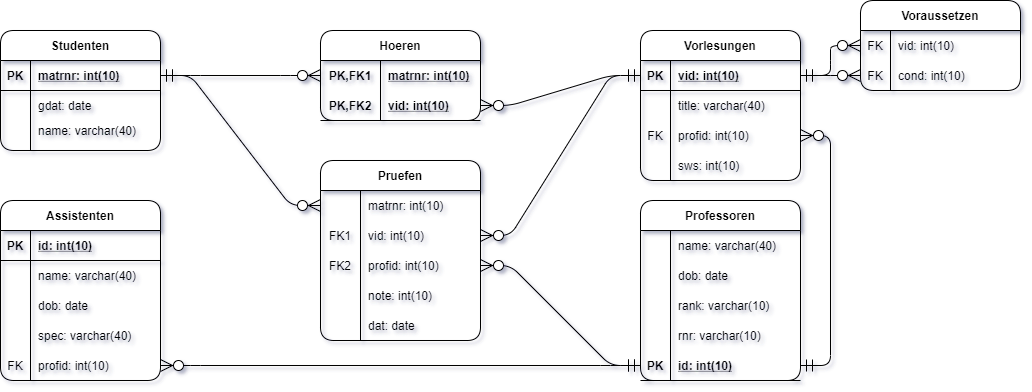

The diagram above was exported from draw.io. Its source (the exported page's mxGraphModel, read from the mxfile embedded in the PNG):
<mxGraphModel dx="478" dy="2202" grid="1" gridSize="10" guides="1" tooltips="1" connect="1" arrows="1" fold="1" page="1" pageScale="1" pageWidth="1169" pageHeight="827" math="0" shadow="0">
  <root>
    <mxCell id="0" />
    <mxCell id="1" parent="0" />
    <mxCell id="2" value="" style="edgeStyle=entityRelationEdgeStyle;fontSize=12;html=1;endArrow=ERzeroToMany;startArrow=ERmandOne;endSize=10;startSize=10;entryX=0;entryY=0.5;entryDx=0;entryDy=0;exitX=1;exitY=0.5;exitDx=0;exitDy=0;" edge="1" source="78" target="71" parent="1">
      <mxGeometry width="100" height="100" relative="1" as="geometry">
        <mxPoint x="420" y="-110" as="sourcePoint" />
        <mxPoint x="500" y="-130" as="targetPoint" />
      </mxGeometry>
    </mxCell>
    <mxCell id="3" value="" style="edgeStyle=entityRelationEdgeStyle;fontSize=12;html=1;endArrow=ERzeroToMany;startArrow=ERmandOne;endSize=10;startSize=10;" edge="1" source="10" target="74" parent="1">
      <mxGeometry width="100" height="100" relative="1" as="geometry">
        <mxPoint x="850" y="100" as="sourcePoint" />
        <mxPoint x="1080" y="-235" as="targetPoint" />
      </mxGeometry>
    </mxCell>
    <mxCell id="4" value="" style="edgeStyle=entityRelationEdgeStyle;fontSize=12;html=1;endArrow=ERzeroToMany;startArrow=ERmandOne;endSize=10;startSize=10;" edge="1" source="35" target="61" parent="1">
      <mxGeometry width="100" height="100" relative="1" as="geometry">
        <mxPoint x="850" y="230" as="sourcePoint" />
        <mxPoint x="840" y="170" as="targetPoint" />
      </mxGeometry>
    </mxCell>
    <mxCell id="5" value="" style="edgeStyle=entityRelationEdgeStyle;fontSize=12;html=1;endArrow=ERzeroToMany;startArrow=ERmandOne;endSize=10;startSize=10;" edge="1" source="10" target="58" parent="1">
      <mxGeometry width="100" height="100" relative="1" as="geometry">
        <mxPoint x="850" y="60" as="sourcePoint" />
        <mxPoint x="770" y="180" as="targetPoint" />
      </mxGeometry>
    </mxCell>
    <mxCell id="6" value="" style="edgeStyle=entityRelationEdgeStyle;fontSize=12;html=1;endArrow=ERzeroToMany;startArrow=ERmandOne;endSize=10;startSize=10;" edge="1" source="78" target="55" parent="1">
      <mxGeometry width="100" height="100" relative="1" as="geometry">
        <mxPoint x="500" y="55" as="sourcePoint" />
        <mxPoint x="620" y="35" as="targetPoint" />
      </mxGeometry>
    </mxCell>
    <mxCell id="7" value="" style="edgeStyle=entityRelationEdgeStyle;fontSize=12;html=1;endArrow=ERzeroToMany;startArrow=ERmandOne;endSize=10;startSize=10;" edge="1" source="35" target="51" parent="1">
      <mxGeometry width="100" height="100" relative="1" as="geometry">
        <mxPoint x="840" y="280" as="sourcePoint" />
        <mxPoint x="570" y="225" as="targetPoint" />
      </mxGeometry>
    </mxCell>
    <mxCell id="8" value="" style="edgeStyle=entityRelationEdgeStyle;fontSize=12;html=1;endArrow=ERzeroToMany;startArrow=ERmandOne;endSize=10;startSize=10;comic=0;" edge="1" source="35" target="16" parent="1">
      <mxGeometry width="100" height="100" relative="1" as="geometry">
        <mxPoint x="880" y="190" as="sourcePoint" />
        <mxPoint x="910" y="270" as="targetPoint" />
      </mxGeometry>
    </mxCell>
    <mxCell id="9" value="Vorlesungen" style="shape=table;startSize=30;container=1;collapsible=1;childLayout=tableLayout;fixedRows=1;rowLines=0;fontStyle=1;align=center;resizeLast=1;fillColor=#ffffff;rounded=1;" vertex="1" parent="1">
      <mxGeometry x="920" y="30" width="160" height="150" as="geometry" />
    </mxCell>
    <mxCell id="10" value="" style="shape=partialRectangle;collapsible=0;dropTarget=0;pointerEvents=0;fillColor=none;top=0;left=0;bottom=1;right=0;points=[[0,0.5],[1,0.5]];portConstraint=eastwest;" vertex="1" parent="9">
      <mxGeometry y="30" width="160" height="30" as="geometry" />
    </mxCell>
    <mxCell id="11" value="PK" style="shape=partialRectangle;connectable=0;fillColor=none;top=0;left=0;bottom=0;right=0;fontStyle=1;overflow=hidden;" vertex="1" parent="10">
      <mxGeometry width="30" height="30" as="geometry" />
    </mxCell>
    <mxCell id="12" value="vid: int(10)" style="shape=partialRectangle;connectable=0;fillColor=none;top=0;left=0;bottom=0;right=0;align=left;spacingLeft=6;fontStyle=5;overflow=hidden;" vertex="1" parent="10">
      <mxGeometry x="30" width="130" height="30" as="geometry" />
    </mxCell>
    <mxCell id="13" value="" style="shape=partialRectangle;collapsible=0;dropTarget=0;pointerEvents=0;fillColor=none;top=0;left=0;bottom=0;right=0;points=[[0,0.5],[1,0.5]];portConstraint=eastwest;" vertex="1" parent="9">
      <mxGeometry y="60" width="160" height="30" as="geometry" />
    </mxCell>
    <mxCell id="14" value="" style="shape=partialRectangle;connectable=0;fillColor=none;top=0;left=0;bottom=0;right=0;editable=1;overflow=hidden;" vertex="1" parent="13">
      <mxGeometry width="30" height="30" as="geometry" />
    </mxCell>
    <mxCell id="15" value="title: varchar(40)" style="shape=partialRectangle;connectable=0;fillColor=none;top=0;left=0;bottom=0;right=0;align=left;spacingLeft=6;overflow=hidden;" vertex="1" parent="13">
      <mxGeometry x="30" width="130" height="30" as="geometry" />
    </mxCell>
    <mxCell id="16" value="" style="shape=partialRectangle;collapsible=0;dropTarget=0;pointerEvents=0;fillColor=none;top=0;left=0;bottom=0;right=0;points=[[0,0.5],[1,0.5]];portConstraint=eastwest;" vertex="1" parent="9">
      <mxGeometry y="90" width="160" height="30" as="geometry" />
    </mxCell>
    <mxCell id="17" value="FK" style="shape=partialRectangle;connectable=0;fillColor=none;top=0;left=0;bottom=0;right=0;fontStyle=0;overflow=hidden;" vertex="1" parent="16">
      <mxGeometry width="30" height="30" as="geometry" />
    </mxCell>
    <mxCell id="18" value="profid: int(10)" style="shape=partialRectangle;connectable=0;fillColor=none;top=0;left=0;bottom=0;right=0;align=left;spacingLeft=6;fontStyle=0;overflow=hidden;" vertex="1" parent="16">
      <mxGeometry x="30" width="130" height="30" as="geometry" />
    </mxCell>
    <mxCell id="19" value="" style="shape=partialRectangle;collapsible=0;dropTarget=0;pointerEvents=0;fillColor=none;top=0;left=0;bottom=0;right=0;points=[[0,0.5],[1,0.5]];portConstraint=eastwest;" vertex="1" parent="9">
      <mxGeometry y="120" width="160" height="30" as="geometry" />
    </mxCell>
    <mxCell id="20" value="" style="shape=partialRectangle;connectable=0;fillColor=none;top=0;left=0;bottom=0;right=0;editable=1;overflow=hidden;" vertex="1" parent="19">
      <mxGeometry width="30" height="30" as="geometry" />
    </mxCell>
    <mxCell id="21" value="sws: int(10)" style="shape=partialRectangle;connectable=0;fillColor=none;top=0;left=0;bottom=0;right=0;align=left;spacingLeft=6;overflow=hidden;" vertex="1" parent="19">
      <mxGeometry x="30" width="130" height="30" as="geometry" />
    </mxCell>
    <mxCell id="22" value="Professoren" style="shape=table;startSize=30;container=1;collapsible=1;childLayout=tableLayout;fixedRows=1;rowLines=0;fontStyle=1;align=center;resizeLast=1;fillColor=#ffffff;rounded=1;" vertex="1" parent="1">
      <mxGeometry x="920" y="200" width="160" height="180" as="geometry" />
    </mxCell>
    <mxCell id="23" value="" style="shape=partialRectangle;collapsible=0;dropTarget=0;pointerEvents=0;fillColor=none;top=0;left=0;bottom=0;right=0;points=[[0,0.5],[1,0.5]];portConstraint=eastwest;" vertex="1" parent="22">
      <mxGeometry y="30" width="160" height="30" as="geometry" />
    </mxCell>
    <mxCell id="24" value="" style="shape=partialRectangle;connectable=0;fillColor=none;top=0;left=0;bottom=0;right=0;editable=1;overflow=hidden;" vertex="1" parent="23">
      <mxGeometry width="30" height="30" as="geometry" />
    </mxCell>
    <mxCell id="25" value="name: varchar(40)" style="shape=partialRectangle;connectable=0;fillColor=none;top=0;left=0;bottom=0;right=0;align=left;spacingLeft=6;overflow=hidden;" vertex="1" parent="23">
      <mxGeometry x="30" width="130" height="30" as="geometry" />
    </mxCell>
    <mxCell id="26" value="" style="shape=partialRectangle;collapsible=0;dropTarget=0;pointerEvents=0;fillColor=none;top=0;left=0;bottom=0;right=0;points=[[0,0.5],[1,0.5]];portConstraint=eastwest;" vertex="1" parent="22">
      <mxGeometry y="60" width="160" height="30" as="geometry" />
    </mxCell>
    <mxCell id="27" value="" style="shape=partialRectangle;connectable=0;fillColor=none;top=0;left=0;bottom=0;right=0;fontStyle=0;overflow=hidden;" vertex="1" parent="26">
      <mxGeometry width="30" height="30" as="geometry" />
    </mxCell>
    <mxCell id="28" value="dob: date" style="shape=partialRectangle;connectable=0;fillColor=none;top=0;left=0;bottom=0;right=0;align=left;spacingLeft=6;fontStyle=0;overflow=hidden;" vertex="1" parent="26">
      <mxGeometry x="30" width="130" height="30" as="geometry" />
    </mxCell>
    <mxCell id="29" value="" style="shape=partialRectangle;collapsible=0;dropTarget=0;pointerEvents=0;fillColor=none;top=0;left=0;bottom=0;right=0;points=[[0,0.5],[1,0.5]];portConstraint=eastwest;" vertex="1" parent="22">
      <mxGeometry y="90" width="160" height="30" as="geometry" />
    </mxCell>
    <mxCell id="30" value="" style="shape=partialRectangle;connectable=0;fillColor=none;top=0;left=0;bottom=0;right=0;editable=1;overflow=hidden;" vertex="1" parent="29">
      <mxGeometry width="30" height="30" as="geometry" />
    </mxCell>
    <mxCell id="31" value="rank: varchar(10)" style="shape=partialRectangle;connectable=0;fillColor=none;top=0;left=0;bottom=0;right=0;align=left;spacingLeft=6;overflow=hidden;" vertex="1" parent="29">
      <mxGeometry x="30" width="130" height="30" as="geometry" />
    </mxCell>
    <mxCell id="32" style="shape=partialRectangle;collapsible=0;dropTarget=0;pointerEvents=0;fillColor=none;top=0;left=0;bottom=0;right=0;points=[[0,0.5],[1,0.5]];portConstraint=eastwest;" vertex="1" parent="22">
      <mxGeometry y="120" width="160" height="30" as="geometry" />
    </mxCell>
    <mxCell id="33" style="shape=partialRectangle;connectable=0;fillColor=none;top=0;left=0;bottom=0;right=0;editable=1;overflow=hidden;" vertex="1" parent="32">
      <mxGeometry width="30" height="30" as="geometry" />
    </mxCell>
    <mxCell id="34" value="rnr: varchar(10)" style="shape=partialRectangle;connectable=0;fillColor=none;top=0;left=0;bottom=0;right=0;align=left;spacingLeft=6;overflow=hidden;" vertex="1" parent="32">
      <mxGeometry x="30" width="130" height="30" as="geometry" />
    </mxCell>
    <mxCell id="35" value="" style="shape=partialRectangle;collapsible=0;dropTarget=0;pointerEvents=0;fillColor=none;top=0;left=0;bottom=1;right=0;points=[[0,0.5],[1,0.5]];portConstraint=eastwest;" vertex="1" parent="22">
      <mxGeometry y="150" width="160" height="30" as="geometry" />
    </mxCell>
    <mxCell id="36" value="PK" style="shape=partialRectangle;connectable=0;fillColor=none;top=0;left=0;bottom=0;right=0;fontStyle=1;overflow=hidden;" vertex="1" parent="35">
      <mxGeometry width="30" height="30" as="geometry" />
    </mxCell>
    <mxCell id="37" value="id: int(10)" style="shape=partialRectangle;connectable=0;fillColor=none;top=0;left=0;bottom=0;right=0;align=left;spacingLeft=6;fontStyle=5;overflow=hidden;" vertex="1" parent="35">
      <mxGeometry x="30" width="130" height="30" as="geometry" />
    </mxCell>
    <mxCell id="38" value="Assistenten" style="shape=table;startSize=30;container=1;collapsible=1;childLayout=tableLayout;fixedRows=1;rowLines=0;fontStyle=1;align=center;resizeLast=1;fillColor=#ffffff;rounded=1;" vertex="1" parent="1">
      <mxGeometry x="280" y="200" width="160" height="180" as="geometry" />
    </mxCell>
    <mxCell id="39" value="" style="shape=partialRectangle;collapsible=0;dropTarget=0;pointerEvents=0;fillColor=none;top=0;left=0;bottom=1;right=0;points=[[0,0.5],[1,0.5]];portConstraint=eastwest;" vertex="1" parent="38">
      <mxGeometry y="30" width="160" height="30" as="geometry" />
    </mxCell>
    <mxCell id="40" value="PK" style="shape=partialRectangle;connectable=0;fillColor=none;top=0;left=0;bottom=0;right=0;fontStyle=1;overflow=hidden;" vertex="1" parent="39">
      <mxGeometry width="30" height="30" as="geometry" />
    </mxCell>
    <mxCell id="41" value="id: int(10)" style="shape=partialRectangle;connectable=0;fillColor=none;top=0;left=0;bottom=0;right=0;align=left;spacingLeft=6;fontStyle=5;overflow=hidden;" vertex="1" parent="39">
      <mxGeometry x="30" width="130" height="30" as="geometry" />
    </mxCell>
    <mxCell id="42" value="" style="shape=partialRectangle;collapsible=0;dropTarget=0;pointerEvents=0;fillColor=none;top=0;left=0;bottom=0;right=0;points=[[0,0.5],[1,0.5]];portConstraint=eastwest;" vertex="1" parent="38">
      <mxGeometry y="60" width="160" height="30" as="geometry" />
    </mxCell>
    <mxCell id="43" value="" style="shape=partialRectangle;connectable=0;fillColor=none;top=0;left=0;bottom=0;right=0;editable=1;overflow=hidden;" vertex="1" parent="42">
      <mxGeometry width="30" height="30" as="geometry" />
    </mxCell>
    <mxCell id="44" value="name: varchar(40)" style="shape=partialRectangle;connectable=0;fillColor=none;top=0;left=0;bottom=0;right=0;align=left;spacingLeft=6;overflow=hidden;" vertex="1" parent="42">
      <mxGeometry x="30" width="130" height="30" as="geometry" />
    </mxCell>
    <mxCell id="45" value="" style="shape=partialRectangle;collapsible=0;dropTarget=0;pointerEvents=0;fillColor=none;top=0;left=0;bottom=0;right=0;points=[[0,0.5],[1,0.5]];portConstraint=eastwest;" vertex="1" parent="38">
      <mxGeometry y="90" width="160" height="30" as="geometry" />
    </mxCell>
    <mxCell id="46" value="" style="shape=partialRectangle;connectable=0;fillColor=none;top=0;left=0;bottom=0;right=0;fontStyle=0;overflow=hidden;" vertex="1" parent="45">
      <mxGeometry width="30" height="30" as="geometry" />
    </mxCell>
    <mxCell id="47" value="dob: date" style="shape=partialRectangle;connectable=0;fillColor=none;top=0;left=0;bottom=0;right=0;align=left;spacingLeft=6;fontStyle=0;overflow=hidden;" vertex="1" parent="45">
      <mxGeometry x="30" width="130" height="30" as="geometry" />
    </mxCell>
    <mxCell id="48" value="" style="shape=partialRectangle;collapsible=0;dropTarget=0;pointerEvents=0;fillColor=none;top=0;left=0;bottom=0;right=0;points=[[0,0.5],[1,0.5]];portConstraint=eastwest;" vertex="1" parent="38">
      <mxGeometry y="120" width="160" height="30" as="geometry" />
    </mxCell>
    <mxCell id="49" value="" style="shape=partialRectangle;connectable=0;fillColor=none;top=0;left=0;bottom=0;right=0;editable=1;overflow=hidden;" vertex="1" parent="48">
      <mxGeometry width="30" height="30" as="geometry" />
    </mxCell>
    <mxCell id="50" value="spec: varchar(40)" style="shape=partialRectangle;connectable=0;fillColor=none;top=0;left=0;bottom=0;right=0;align=left;spacingLeft=6;overflow=hidden;" vertex="1" parent="48">
      <mxGeometry x="30" width="130" height="30" as="geometry" />
    </mxCell>
    <mxCell id="51" style="shape=partialRectangle;collapsible=0;dropTarget=0;pointerEvents=0;fillColor=none;top=0;left=0;bottom=0;right=0;points=[[0,0.5],[1,0.5]];portConstraint=eastwest;" vertex="1" parent="38">
      <mxGeometry y="150" width="160" height="30" as="geometry" />
    </mxCell>
    <mxCell id="52" value="FK" style="shape=partialRectangle;connectable=0;fillColor=none;top=0;left=0;bottom=0;right=0;editable=1;overflow=hidden;" vertex="1" parent="51">
      <mxGeometry width="30" height="30" as="geometry" />
    </mxCell>
    <mxCell id="53" value="profid: int(10)" style="shape=partialRectangle;connectable=0;fillColor=none;top=0;left=0;bottom=0;right=0;align=left;spacingLeft=6;overflow=hidden;" vertex="1" parent="51">
      <mxGeometry x="30" width="130" height="30" as="geometry" />
    </mxCell>
    <mxCell id="54" value="Pruefen" style="shape=table;startSize=30;container=1;collapsible=1;childLayout=tableLayout;fixedRows=1;rowLines=0;fontStyle=1;align=center;resizeLast=1;fillColor=#ffffff;rounded=1;" vertex="1" parent="1">
      <mxGeometry x="600" y="160" width="160" height="180" as="geometry" />
    </mxCell>
    <mxCell id="55" value="" style="shape=partialRectangle;collapsible=0;dropTarget=0;pointerEvents=0;fillColor=none;top=0;left=0;bottom=0;right=0;points=[[0,0.5],[1,0.5]];portConstraint=eastwest;" vertex="1" parent="54">
      <mxGeometry y="30" width="160" height="30" as="geometry" />
    </mxCell>
    <mxCell id="56" value="" style="shape=partialRectangle;connectable=0;fillColor=none;top=0;left=0;bottom=0;right=0;editable=1;overflow=hidden;" vertex="1" parent="55">
      <mxGeometry width="40" height="30" as="geometry" />
    </mxCell>
    <mxCell id="57" value="matrnr: int(10)" style="shape=partialRectangle;connectable=0;fillColor=none;top=0;left=0;bottom=0;right=0;align=left;spacingLeft=6;overflow=hidden;" vertex="1" parent="55">
      <mxGeometry x="40" width="120" height="30" as="geometry" />
    </mxCell>
    <mxCell id="58" value="" style="shape=partialRectangle;collapsible=0;dropTarget=0;pointerEvents=0;fillColor=none;top=0;left=0;bottom=0;right=0;points=[[0,0.5],[1,0.5]];portConstraint=eastwest;" vertex="1" parent="54">
      <mxGeometry y="60" width="160" height="30" as="geometry" />
    </mxCell>
    <mxCell id="59" value="FK1" style="shape=partialRectangle;connectable=0;fillColor=none;top=0;left=0;bottom=0;right=0;fontStyle=0;overflow=hidden;" vertex="1" parent="58">
      <mxGeometry width="40" height="30" as="geometry" />
    </mxCell>
    <mxCell id="60" value="vid: int(10)" style="shape=partialRectangle;connectable=0;fillColor=none;top=0;left=0;bottom=0;right=0;align=left;spacingLeft=6;fontStyle=0;overflow=hidden;" vertex="1" parent="58">
      <mxGeometry x="40" width="120" height="30" as="geometry" />
    </mxCell>
    <mxCell id="61" value="" style="shape=partialRectangle;collapsible=0;dropTarget=0;pointerEvents=0;fillColor=none;top=0;left=0;bottom=0;right=0;points=[[0,0.5],[1,0.5]];portConstraint=eastwest;" vertex="1" parent="54">
      <mxGeometry y="90" width="160" height="30" as="geometry" />
    </mxCell>
    <mxCell id="62" value="FK2" style="shape=partialRectangle;connectable=0;fillColor=none;top=0;left=0;bottom=0;right=0;editable=1;overflow=hidden;" vertex="1" parent="61">
      <mxGeometry width="40" height="30" as="geometry" />
    </mxCell>
    <mxCell id="63" value="profid: int(10)" style="shape=partialRectangle;connectable=0;fillColor=none;top=0;left=0;bottom=0;right=0;align=left;spacingLeft=6;overflow=hidden;" vertex="1" parent="61">
      <mxGeometry x="40" width="120" height="30" as="geometry" />
    </mxCell>
    <mxCell id="64" style="shape=partialRectangle;collapsible=0;dropTarget=0;pointerEvents=0;fillColor=none;top=0;left=0;bottom=0;right=0;points=[[0,0.5],[1,0.5]];portConstraint=eastwest;" vertex="1" parent="54">
      <mxGeometry y="120" width="160" height="30" as="geometry" />
    </mxCell>
    <mxCell id="65" style="shape=partialRectangle;connectable=0;fillColor=none;top=0;left=0;bottom=0;right=0;editable=1;overflow=hidden;" vertex="1" parent="64">
      <mxGeometry width="40" height="30" as="geometry" />
    </mxCell>
    <mxCell id="66" value="note: int(10)" style="shape=partialRectangle;connectable=0;fillColor=none;top=0;left=0;bottom=0;right=0;align=left;spacingLeft=6;overflow=hidden;" vertex="1" parent="64">
      <mxGeometry x="40" width="120" height="30" as="geometry" />
    </mxCell>
    <mxCell id="67" style="shape=partialRectangle;collapsible=0;dropTarget=0;pointerEvents=0;fillColor=none;top=0;left=0;bottom=0;right=0;points=[[0,0.5],[1,0.5]];portConstraint=eastwest;" vertex="1" parent="54">
      <mxGeometry y="150" width="160" height="30" as="geometry" />
    </mxCell>
    <mxCell id="68" style="shape=partialRectangle;connectable=0;fillColor=none;top=0;left=0;bottom=0;right=0;editable=1;overflow=hidden;" vertex="1" parent="67">
      <mxGeometry width="40" height="30" as="geometry" />
    </mxCell>
    <mxCell id="69" value="dat: date" style="shape=partialRectangle;connectable=0;fillColor=none;top=0;left=0;bottom=0;right=0;align=left;spacingLeft=6;overflow=hidden;" vertex="1" parent="67">
      <mxGeometry x="40" width="120" height="30" as="geometry" />
    </mxCell>
    <mxCell id="70" value="Hoeren" style="shape=table;startSize=30;container=1;collapsible=1;childLayout=tableLayout;fixedRows=1;rowLines=0;fontStyle=1;align=center;resizeLast=1;fillColor=#ffffff;rounded=1;" vertex="1" parent="1">
      <mxGeometry x="600" y="30" width="160" height="90" as="geometry" />
    </mxCell>
    <mxCell id="71" value="" style="shape=partialRectangle;collapsible=0;dropTarget=0;pointerEvents=0;fillColor=none;top=0;left=0;bottom=0;right=0;points=[[0,0.5],[1,0.5]];portConstraint=eastwest;" vertex="1" parent="70">
      <mxGeometry y="30" width="160" height="30" as="geometry" />
    </mxCell>
    <mxCell id="72" value="PK,FK1" style="shape=partialRectangle;connectable=0;fillColor=none;top=0;left=0;bottom=0;right=0;fontStyle=1;overflow=hidden;" vertex="1" parent="71">
      <mxGeometry width="60" height="30" as="geometry" />
    </mxCell>
    <mxCell id="73" value="matrnr: int(10)" style="shape=partialRectangle;connectable=0;fillColor=none;top=0;left=0;bottom=0;right=0;align=left;spacingLeft=6;fontStyle=5;overflow=hidden;" vertex="1" parent="71">
      <mxGeometry x="60" width="100" height="30" as="geometry" />
    </mxCell>
    <mxCell id="74" value="" style="shape=partialRectangle;collapsible=0;dropTarget=0;pointerEvents=0;fillColor=none;top=0;left=0;bottom=1;right=0;points=[[0,0.5],[1,0.5]];portConstraint=eastwest;" vertex="1" parent="70">
      <mxGeometry y="60" width="160" height="30" as="geometry" />
    </mxCell>
    <mxCell id="75" value="PK,FK2" style="shape=partialRectangle;connectable=0;fillColor=none;top=0;left=0;bottom=0;right=0;fontStyle=1;overflow=hidden;" vertex="1" parent="74">
      <mxGeometry width="60" height="30" as="geometry" />
    </mxCell>
    <mxCell id="76" value="vid: int(10)" style="shape=partialRectangle;connectable=0;fillColor=none;top=0;left=0;bottom=0;right=0;align=left;spacingLeft=6;fontStyle=5;overflow=hidden;" vertex="1" parent="74">
      <mxGeometry x="60" width="100" height="30" as="geometry" />
    </mxCell>
    <mxCell id="77" value="Studenten" style="shape=table;startSize=30;container=1;collapsible=1;childLayout=tableLayout;fixedRows=1;rowLines=0;fontStyle=1;align=center;resizeLast=1;fillColor=#ffffff;rounded=1;" vertex="1" parent="1">
      <mxGeometry x="280" y="30" width="160" height="120" as="geometry" />
    </mxCell>
    <mxCell id="78" value="" style="shape=partialRectangle;collapsible=0;dropTarget=0;pointerEvents=0;fillColor=none;top=0;left=0;bottom=1;right=0;points=[[0,0.5],[1,0.5]];portConstraint=eastwest;" vertex="1" parent="77">
      <mxGeometry y="30" width="160" height="30" as="geometry" />
    </mxCell>
    <mxCell id="79" value="PK" style="shape=partialRectangle;connectable=0;fillColor=none;top=0;left=0;bottom=0;right=0;fontStyle=1;overflow=hidden;" vertex="1" parent="78">
      <mxGeometry width="30" height="30" as="geometry" />
    </mxCell>
    <mxCell id="80" value="matrnr: int(10)" style="shape=partialRectangle;connectable=0;fillColor=none;top=0;left=0;bottom=0;right=0;align=left;spacingLeft=6;fontStyle=5;overflow=hidden;" vertex="1" parent="78">
      <mxGeometry x="30" width="130" height="30" as="geometry" />
    </mxCell>
    <mxCell id="81" value="" style="shape=partialRectangle;collapsible=0;dropTarget=0;pointerEvents=0;fillColor=none;top=0;left=0;bottom=0;right=0;points=[[0,0.5],[1,0.5]];portConstraint=eastwest;" vertex="1" parent="77">
      <mxGeometry y="60" width="160" height="30" as="geometry" />
    </mxCell>
    <mxCell id="82" value="" style="shape=partialRectangle;connectable=0;fillColor=none;top=0;left=0;bottom=0;right=0;editable=1;overflow=hidden;" vertex="1" parent="81">
      <mxGeometry width="30" height="30" as="geometry" />
    </mxCell>
    <mxCell id="83" value="gdat: date" style="shape=partialRectangle;connectable=0;fillColor=none;top=0;left=0;bottom=0;right=0;align=left;spacingLeft=6;overflow=hidden;" vertex="1" parent="81">
      <mxGeometry x="30" width="130" height="30" as="geometry" />
    </mxCell>
    <mxCell id="84" value="" style="shape=partialRectangle;collapsible=0;dropTarget=0;pointerEvents=0;fillColor=none;top=0;left=0;bottom=0;right=0;points=[[0,0.5],[1,0.5]];portConstraint=eastwest;" vertex="1" parent="77">
      <mxGeometry y="90" width="160" height="20" as="geometry" />
    </mxCell>
    <mxCell id="85" value="" style="shape=partialRectangle;connectable=0;fillColor=none;top=0;left=0;bottom=0;right=0;editable=1;overflow=hidden;" vertex="1" parent="84">
      <mxGeometry width="30" height="20" as="geometry" />
    </mxCell>
    <mxCell id="86" value="name: varchar(40)" style="shape=partialRectangle;connectable=0;fillColor=none;top=0;left=0;bottom=0;right=0;align=left;spacingLeft=6;overflow=hidden;" vertex="1" parent="84">
      <mxGeometry x="30" width="130" height="20" as="geometry" />
    </mxCell>
    <mxCell id="87" value="" style="edgeStyle=entityRelationEdgeStyle;fontSize=12;html=1;endArrow=ERzeroToMany;startArrow=ERmandOne;endSize=10;startSize=10;" edge="1" source="10" target="93" parent="1">
      <mxGeometry width="100" height="100" relative="1" as="geometry">
        <mxPoint x="1140" y="100" as="sourcePoint" />
        <mxPoint x="1280" y="90" as="targetPoint" />
      </mxGeometry>
    </mxCell>
    <mxCell id="88" value="" style="edgeStyle=entityRelationEdgeStyle;fontSize=12;html=1;endArrow=ERzeroToMany;startArrow=ERmandOne;endSize=10;startSize=10;entryX=0;entryY=0.5;entryDx=0;entryDy=0;" edge="1" source="10" target="90" parent="1">
      <mxGeometry width="100" height="100" relative="1" as="geometry">
        <mxPoint x="900" y="45" as="sourcePoint" />
        <mxPoint x="1030" y="-70" as="targetPoint" />
      </mxGeometry>
    </mxCell>
    <mxCell id="89" value="Voraussetzen" style="shape=table;startSize=30;container=1;collapsible=1;childLayout=tableLayout;fixedRows=1;rowLines=0;fontStyle=1;align=center;resizeLast=1;fillColor=#ffffff;rounded=1;" vertex="1" parent="1">
      <mxGeometry x="1140" width="160" height="90" as="geometry" />
    </mxCell>
    <mxCell id="90" value="" style="shape=partialRectangle;collapsible=0;dropTarget=0;pointerEvents=0;fillColor=none;top=0;left=0;bottom=0;right=0;points=[[0,0.5],[1,0.5]];portConstraint=eastwest;" vertex="1" parent="89">
      <mxGeometry y="30" width="160" height="30" as="geometry" />
    </mxCell>
    <mxCell id="91" value="FK" style="shape=partialRectangle;connectable=0;fillColor=none;top=0;left=0;bottom=0;right=0;editable=1;overflow=hidden;" vertex="1" parent="90">
      <mxGeometry width="30" height="30" as="geometry" />
    </mxCell>
    <mxCell id="92" value="vid: int(10)" style="shape=partialRectangle;connectable=0;fillColor=none;top=0;left=0;bottom=0;right=0;align=left;spacingLeft=6;overflow=hidden;" vertex="1" parent="90">
      <mxGeometry x="30" width="130" height="30" as="geometry" />
    </mxCell>
    <mxCell id="93" value="" style="shape=partialRectangle;collapsible=0;dropTarget=0;pointerEvents=0;fillColor=none;top=0;left=0;bottom=0;right=0;points=[[0,0.5],[1,0.5]];portConstraint=eastwest;" vertex="1" parent="89">
      <mxGeometry y="60" width="160" height="30" as="geometry" />
    </mxCell>
    <mxCell id="94" value="FK" style="shape=partialRectangle;connectable=0;fillColor=none;top=0;left=0;bottom=0;right=0;fontStyle=0;overflow=hidden;" vertex="1" parent="93">
      <mxGeometry width="30" height="30" as="geometry" />
    </mxCell>
    <mxCell id="95" value="cond: int(10)" style="shape=partialRectangle;connectable=0;fillColor=none;top=0;left=0;bottom=0;right=0;align=left;spacingLeft=6;fontStyle=0;overflow=hidden;" vertex="1" parent="93">
      <mxGeometry x="30" width="130" height="30" as="geometry" />
    </mxCell>
  </root>
</mxGraphModel>